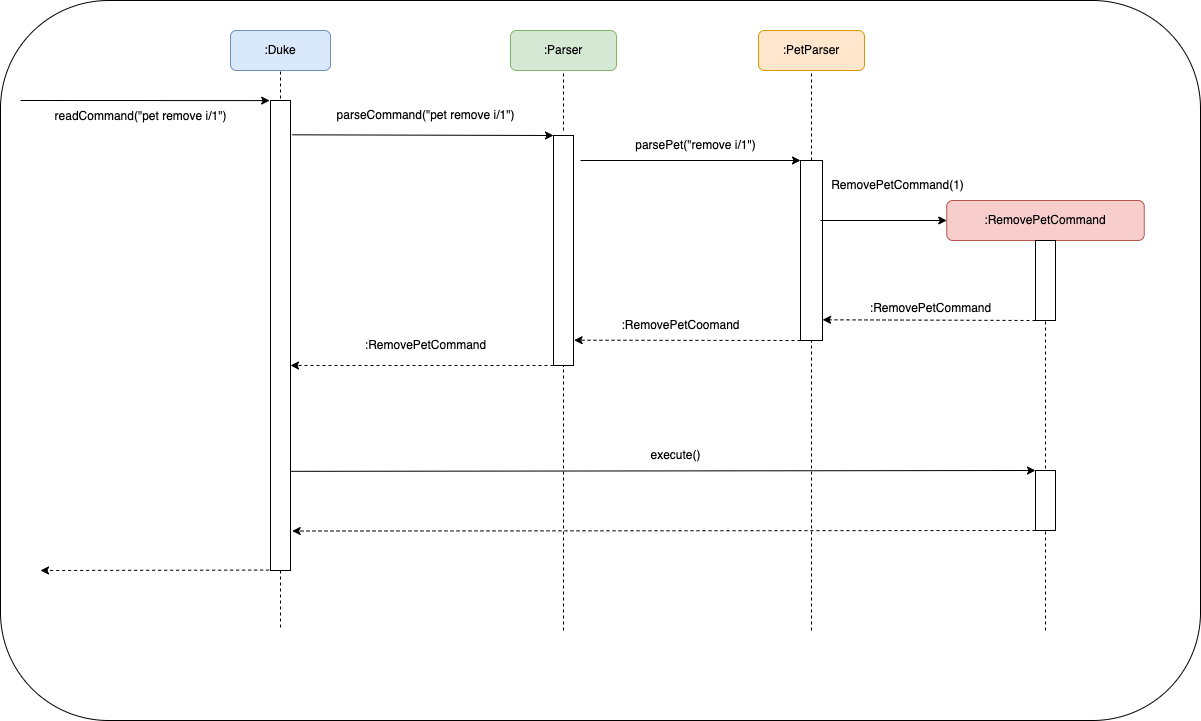

The diagram above was exported from draw.io. Its source (the exported page's mxGraphModel, read from the mxfile embedded in the PNG):
<mxGraphModel dx="1535" dy="484" grid="1" gridSize="10" guides="1" tooltips="1" connect="1" arrows="1" fold="1" page="1" pageScale="1" pageWidth="827" pageHeight="1169" math="0" shadow="0">
  <root>
    <mxCell id="0" />
    <mxCell id="1" parent="0" />
    <mxCell id="czXW9QVfjJwnmRT_rS9j-4" value="" style="rounded=1;whiteSpace=wrap;html=1;" parent="1" vertex="1">
      <mxGeometry x="-450" y="50" width="1200" height="720" as="geometry" />
    </mxCell>
    <mxCell id="063TzQV-iATJEPMxxV99-1" value=":PetParser" style="rounded=1;whiteSpace=wrap;html=1;fillColor=#ffe6cc;strokeColor=#d79b00;" parent="1" vertex="1">
      <mxGeometry x="308" y="80" width="106" height="40" as="geometry" />
    </mxCell>
    <mxCell id="063TzQV-iATJEPMxxV99-3" value=":RemovePetCommand" style="rounded=1;whiteSpace=wrap;html=1;fillColor=#f8cecc;strokeColor=#b85450;" parent="1" vertex="1">
      <mxGeometry x="496.25" y="250" width="197.5" height="40" as="geometry" />
    </mxCell>
    <mxCell id="063TzQV-iATJEPMxxV99-4" value=":Parser" style="rounded=1;whiteSpace=wrap;html=1;fillColor=#d5e8d4;strokeColor=#82b366;" parent="1" vertex="1">
      <mxGeometry x="60" y="80" width="106" height="40" as="geometry" />
    </mxCell>
    <mxCell id="063TzQV-iATJEPMxxV99-5" value=":Duke" style="rounded=1;whiteSpace=wrap;html=1;fillColor=#dae8fc;strokeColor=#6c8ebf;" parent="1" vertex="1">
      <mxGeometry x="-220" y="80" width="100" height="40" as="geometry" />
    </mxCell>
    <mxCell id="063TzQV-iATJEPMxxV99-6" value="" style="endArrow=none;dashed=1;html=1;rounded=0;entryX=0.5;entryY=1;entryDx=0;entryDy=0;" parent="1" target="063TzQV-iATJEPMxxV99-5" edge="1">
      <mxGeometry width="50" height="50" relative="1" as="geometry">
        <mxPoint x="-170" y="160" as="sourcePoint" />
        <mxPoint x="150" y="330" as="targetPoint" />
      </mxGeometry>
    </mxCell>
    <mxCell id="063TzQV-iATJEPMxxV99-7" value="" style="rounded=0;whiteSpace=wrap;html=1;" parent="1" vertex="1">
      <mxGeometry x="-180" y="150" width="20" height="470" as="geometry" />
    </mxCell>
    <mxCell id="063TzQV-iATJEPMxxV99-9" value="" style="endArrow=classic;html=1;rounded=0;entryX=-0.042;entryY=0.047;entryDx=0;entryDy=0;entryPerimeter=0;" parent="1" edge="1">
      <mxGeometry width="50" height="50" relative="1" as="geometry">
        <mxPoint x="-430" y="150" as="sourcePoint" />
        <mxPoint x="-180.84000000000015" y="150.09000000000015" as="targetPoint" />
      </mxGeometry>
    </mxCell>
    <mxCell id="063TzQV-iATJEPMxxV99-10" value="readCommand(&quot;pet remove i/1&quot;)" style="text;html=1;align=center;verticalAlign=middle;resizable=0;points=[];autosize=1;strokeColor=none;fillColor=none;" parent="1" vertex="1">
      <mxGeometry x="-410" y="151" width="200" height="30" as="geometry" />
    </mxCell>
    <mxCell id="063TzQV-iATJEPMxxV99-12" value="" style="rounded=0;whiteSpace=wrap;html=1;" parent="1" vertex="1">
      <mxGeometry x="103" y="185" width="20" height="230" as="geometry" />
    </mxCell>
    <mxCell id="063TzQV-iATJEPMxxV99-13" value="" style="endArrow=none;dashed=1;html=1;rounded=0;entryX=0.5;entryY=1;entryDx=0;entryDy=0;" parent="1" target="063TzQV-iATJEPMxxV99-4" edge="1">
      <mxGeometry width="50" height="50" relative="1" as="geometry">
        <mxPoint x="113" y="180" as="sourcePoint" />
        <mxPoint x="180" y="360" as="targetPoint" />
      </mxGeometry>
    </mxCell>
    <mxCell id="063TzQV-iATJEPMxxV99-14" value="" style="endArrow=classic;html=1;rounded=0;entryX=0;entryY=0;entryDx=0;entryDy=0;exitX=1.083;exitY=0.073;exitDx=0;exitDy=0;exitPerimeter=0;" parent="1" source="063TzQV-iATJEPMxxV99-7" target="063TzQV-iATJEPMxxV99-12" edge="1">
      <mxGeometry width="50" height="50" relative="1" as="geometry">
        <mxPoint x="130" y="410" as="sourcePoint" />
        <mxPoint x="180" y="360" as="targetPoint" />
      </mxGeometry>
    </mxCell>
    <mxCell id="063TzQV-iATJEPMxxV99-15" value="parseCommand(&quot;pet remove i/1&quot;)" style="text;html=1;align=center;verticalAlign=middle;resizable=0;points=[];autosize=1;strokeColor=none;fillColor=none;" parent="1" vertex="1">
      <mxGeometry x="-125" y="150" width="200" height="30" as="geometry" />
    </mxCell>
    <mxCell id="063TzQV-iATJEPMxxV99-16" value="" style="endArrow=none;dashed=1;html=1;rounded=0;entryX=0.5;entryY=1;entryDx=0;entryDy=0;" parent="1" target="063TzQV-iATJEPMxxV99-1" edge="1">
      <mxGeometry width="50" height="50" relative="1" as="geometry">
        <mxPoint x="361" y="210" as="sourcePoint" />
        <mxPoint x="268" y="380" as="targetPoint" />
      </mxGeometry>
    </mxCell>
    <mxCell id="063TzQV-iATJEPMxxV99-17" value="" style="rounded=0;whiteSpace=wrap;html=1;" parent="1" vertex="1">
      <mxGeometry x="350" y="210" width="22" height="180" as="geometry" />
    </mxCell>
    <mxCell id="063TzQV-iATJEPMxxV99-18" value="" style="endArrow=classic;html=1;rounded=0;entryX=0;entryY=0;entryDx=0;entryDy=0;" parent="1" target="063TzQV-iATJEPMxxV99-17" edge="1">
      <mxGeometry width="50" height="50" relative="1" as="geometry">
        <mxPoint x="130" y="210" as="sourcePoint" />
        <mxPoint x="350" y="300" as="targetPoint" />
      </mxGeometry>
    </mxCell>
    <mxCell id="063TzQV-iATJEPMxxV99-19" value="parsePet(&quot;remove i/1&quot;)" style="text;html=1;align=center;verticalAlign=middle;resizable=0;points=[];autosize=1;strokeColor=none;fillColor=none;" parent="1" vertex="1">
      <mxGeometry x="175" y="180" width="140" height="30" as="geometry" />
    </mxCell>
    <mxCell id="063TzQV-iATJEPMxxV99-20" value="" style="endArrow=none;dashed=1;html=1;rounded=0;entryX=0.5;entryY=1;entryDx=0;entryDy=0;exitX=0.5;exitY=0;exitDx=0;exitDy=0;" parent="1" source="063TzQV-iATJEPMxxV99-21" target="063TzQV-iATJEPMxxV99-3" edge="1">
      <mxGeometry width="50" height="50" relative="1" as="geometry">
        <mxPoint x="595" y="230" as="sourcePoint" />
        <mxPoint x="440" y="290" as="targetPoint" />
      </mxGeometry>
    </mxCell>
    <mxCell id="063TzQV-iATJEPMxxV99-21" value="" style="rounded=0;whiteSpace=wrap;html=1;" parent="1" vertex="1">
      <mxGeometry x="585" y="290" width="20" height="80" as="geometry" />
    </mxCell>
    <mxCell id="063TzQV-iATJEPMxxV99-22" value="" style="endArrow=classic;html=1;rounded=0;entryX=0;entryY=0.5;entryDx=0;entryDy=0;" parent="1" target="063TzQV-iATJEPMxxV99-3" edge="1">
      <mxGeometry width="50" height="50" relative="1" as="geometry">
        <mxPoint x="370" y="270" as="sourcePoint" />
        <mxPoint x="580" y="230" as="targetPoint" />
      </mxGeometry>
    </mxCell>
    <mxCell id="063TzQV-iATJEPMxxV99-24" value="RemovePetCommand(1)" style="text;html=1;align=center;verticalAlign=middle;resizable=0;points=[];autosize=1;strokeColor=none;fillColor=none;" parent="1" vertex="1">
      <mxGeometry x="367" y="220" width="160" height="30" as="geometry" />
    </mxCell>
    <mxCell id="063TzQV-iATJEPMxxV99-25" value="" style="endArrow=classic;html=1;rounded=0;exitX=0;exitY=1;exitDx=0;exitDy=0;entryX=1.003;entryY=0.885;entryDx=0;entryDy=0;entryPerimeter=0;dashed=1;" parent="1" source="063TzQV-iATJEPMxxV99-21" target="063TzQV-iATJEPMxxV99-17" edge="1">
      <mxGeometry width="50" height="50" relative="1" as="geometry">
        <mxPoint x="290" y="310" as="sourcePoint" />
        <mxPoint x="340" y="260" as="targetPoint" />
      </mxGeometry>
    </mxCell>
    <mxCell id="063TzQV-iATJEPMxxV99-26" value="" style="endArrow=classic;html=1;rounded=0;dashed=1;exitX=0;exitY=1;exitDx=0;exitDy=0;entryX=1.031;entryY=0.89;entryDx=0;entryDy=0;entryPerimeter=0;" parent="1" source="063TzQV-iATJEPMxxV99-17" target="063TzQV-iATJEPMxxV99-12" edge="1">
      <mxGeometry width="50" height="50" relative="1" as="geometry">
        <mxPoint x="160" y="360" as="sourcePoint" />
        <mxPoint x="210" y="310" as="targetPoint" />
      </mxGeometry>
    </mxCell>
    <mxCell id="063TzQV-iATJEPMxxV99-27" value="" style="endArrow=classic;html=1;rounded=0;dashed=1;exitX=0;exitY=1;exitDx=0;exitDy=0;" parent="1" source="063TzQV-iATJEPMxxV99-12" edge="1">
      <mxGeometry width="50" height="50" relative="1" as="geometry">
        <mxPoint x="-10" y="360" as="sourcePoint" />
        <mxPoint x="-160" y="415" as="targetPoint" />
      </mxGeometry>
    </mxCell>
    <mxCell id="063TzQV-iATJEPMxxV99-28" value="&lt;br&gt;:RemovePetCommand" style="text;html=1;align=center;verticalAlign=middle;resizable=0;points=[];autosize=1;strokeColor=none;fillColor=none;" parent="1" vertex="1">
      <mxGeometry x="410" y="330" width="140" height="40" as="geometry" />
    </mxCell>
    <mxCell id="063TzQV-iATJEPMxxV99-29" value=":RemovePetCoomand" style="text;html=1;align=center;verticalAlign=middle;resizable=0;points=[];autosize=1;strokeColor=none;fillColor=none;" parent="1" vertex="1">
      <mxGeometry x="160" y="360" width="140" height="30" as="geometry" />
    </mxCell>
    <mxCell id="063TzQV-iATJEPMxxV99-30" value=":RemovePetCommand" style="text;html=1;align=center;verticalAlign=middle;resizable=0;points=[];autosize=1;strokeColor=none;fillColor=none;" parent="1" vertex="1">
      <mxGeometry x="-95" y="380" width="140" height="30" as="geometry" />
    </mxCell>
    <mxCell id="063TzQV-iATJEPMxxV99-33" value="" style="endArrow=none;dashed=1;html=1;rounded=0;exitX=0.5;exitY=1;exitDx=0;exitDy=0;" parent="1" source="063TzQV-iATJEPMxxV99-7" edge="1">
      <mxGeometry width="50" height="50" relative="1" as="geometry">
        <mxPoint x="100" y="450" as="sourcePoint" />
        <mxPoint x="-170" y="680" as="targetPoint" />
      </mxGeometry>
    </mxCell>
    <mxCell id="063TzQV-iATJEPMxxV99-34" value="" style="endArrow=none;dashed=1;html=1;rounded=0;entryX=0.5;entryY=1;entryDx=0;entryDy=0;" parent="1" target="063TzQV-iATJEPMxxV99-12" edge="1">
      <mxGeometry width="50" height="50" relative="1" as="geometry">
        <mxPoint x="113" y="680" as="sourcePoint" />
        <mxPoint x="80" y="400" as="targetPoint" />
      </mxGeometry>
    </mxCell>
    <mxCell id="063TzQV-iATJEPMxxV99-35" value="" style="endArrow=none;dashed=1;html=1;rounded=0;entryX=0.5;entryY=1;entryDx=0;entryDy=0;" parent="1" target="063TzQV-iATJEPMxxV99-17" edge="1">
      <mxGeometry width="50" height="50" relative="1" as="geometry">
        <mxPoint x="361" y="680" as="sourcePoint" />
        <mxPoint x="80" y="400" as="targetPoint" />
      </mxGeometry>
    </mxCell>
    <mxCell id="063TzQV-iATJEPMxxV99-36" value="" style="endArrow=none;dashed=1;html=1;rounded=0;entryX=0.5;entryY=1;entryDx=0;entryDy=0;" parent="1" target="063TzQV-iATJEPMxxV99-21" edge="1">
      <mxGeometry width="50" height="50" relative="1" as="geometry">
        <mxPoint x="595" y="680" as="sourcePoint" />
        <mxPoint x="390" y="400" as="targetPoint" />
      </mxGeometry>
    </mxCell>
    <mxCell id="czXW9QVfjJwnmRT_rS9j-5" value="" style="endArrow=classic;html=1;rounded=0;exitX=1.031;exitY=0.789;exitDx=0;exitDy=0;exitPerimeter=0;entryX=0;entryY=0;entryDx=0;entryDy=0;" parent="1" source="063TzQV-iATJEPMxxV99-7" target="czXW9QVfjJwnmRT_rS9j-6" edge="1">
      <mxGeometry width="50" height="50" relative="1" as="geometry">
        <mxPoint x="40" y="520" as="sourcePoint" />
        <mxPoint x="580" y="520" as="targetPoint" />
      </mxGeometry>
    </mxCell>
    <mxCell id="czXW9QVfjJwnmRT_rS9j-6" value="" style="rounded=0;whiteSpace=wrap;html=1;" parent="1" vertex="1">
      <mxGeometry x="585" y="520" width="20" height="60" as="geometry" />
    </mxCell>
    <mxCell id="czXW9QVfjJwnmRT_rS9j-7" style="edgeStyle=orthogonalEdgeStyle;rounded=0;orthogonalLoop=1;jettySize=auto;html=1;exitX=0.5;exitY=1;exitDx=0;exitDy=0;" parent="1" source="czXW9QVfjJwnmRT_rS9j-6" target="czXW9QVfjJwnmRT_rS9j-6" edge="1">
      <mxGeometry relative="1" as="geometry" />
    </mxCell>
    <mxCell id="czXW9QVfjJwnmRT_rS9j-8" value="execute()" style="text;html=1;align=center;verticalAlign=middle;resizable=0;points=[];autosize=1;strokeColor=none;fillColor=none;" parent="1" vertex="1">
      <mxGeometry x="190" y="490" width="70" height="30" as="geometry" />
    </mxCell>
    <mxCell id="czXW9QVfjJwnmRT_rS9j-9" value="" style="endArrow=classic;html=1;rounded=0;exitX=0;exitY=1;exitDx=0;exitDy=0;entryX=1.083;entryY=0.916;entryDx=0;entryDy=0;entryPerimeter=0;dashed=1;" parent="1" source="czXW9QVfjJwnmRT_rS9j-6" target="063TzQV-iATJEPMxxV99-7" edge="1">
      <mxGeometry width="50" height="50" relative="1" as="geometry">
        <mxPoint x="640" y="360" as="sourcePoint" />
        <mxPoint x="690" y="310" as="targetPoint" />
      </mxGeometry>
    </mxCell>
    <mxCell id="czXW9QVfjJwnmRT_rS9j-11" value="" style="endArrow=classic;html=1;rounded=0;dashed=1;exitX=-0.067;exitY=0.965;exitDx=0;exitDy=0;exitPerimeter=0;" parent="1" edge="1">
      <mxGeometry width="50" height="50" relative="1" as="geometry">
        <mxPoint x="-181.33999999999992" y="619.55" as="sourcePoint" />
        <mxPoint x="-410" y="620" as="targetPoint" />
      </mxGeometry>
    </mxCell>
  </root>
</mxGraphModel>